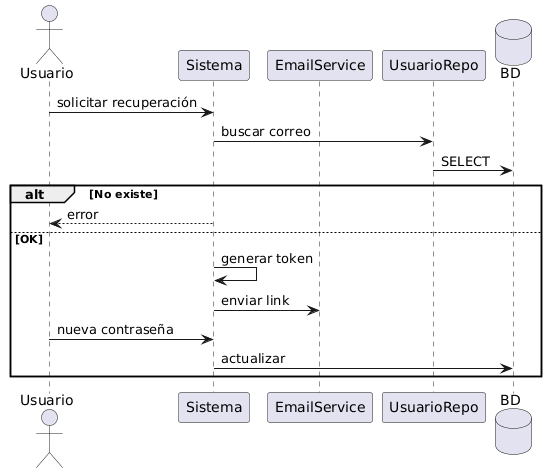

The diagram above was rendered by PlantUML. Its source (embedded in the PNG):
@startuml
actor Usuario
participant Sistema
participant EmailService
participant UsuarioRepo
database BD

Usuario -> Sistema: solicitar recuperación
Sistema -> UsuarioRepo: buscar correo
UsuarioRepo -> BD: SELECT

alt No existe
  Sistema --> Usuario: error
else OK
  Sistema -> Sistema: generar token
  Sistema -> EmailService: enviar link
  Usuario -> Sistema: nueva contraseña
  Sistema -> BD: actualizar
end
@enduml